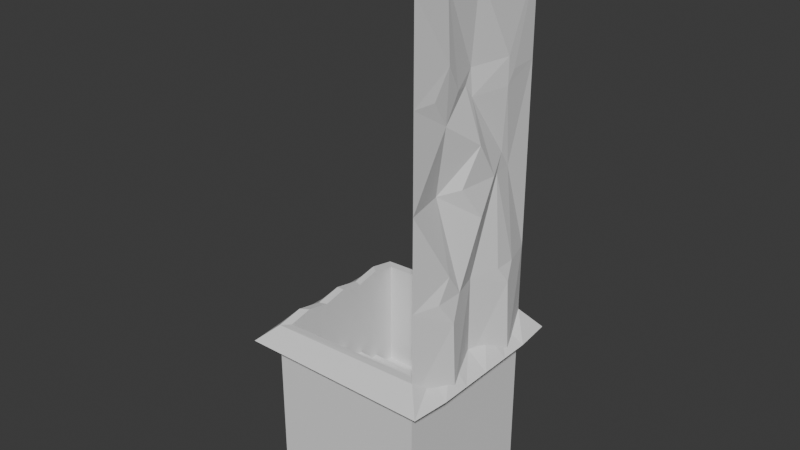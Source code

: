 # Source: Walls.blend  (saved by Blender 4.2.66; exported with 4.5.12 LTS)
import bpy
from mathutils import Matrix  # noqa: F401  (used for matrix-valued properties, if any)

bpy.ops.wm.read_factory_settings(use_empty=True)
scene = bpy.context.scene
scene.name = 'Scene'

# ---- collections
col_collection = bpy.data.collections.new('Collection'); scene.collection.children.link(col_collection)

# ---- world
world_world = bpy.data.worlds.new('World'); scene.world = world_world
world_world.use_nodes = True; world_world.node_tree.nodes.clear()
_N = world_world.node_tree.nodes; _L = world_world.node_tree.links
n0 = _N.new('ShaderNodeOutputWorld'); n0.name = 'World Output'; n0.location = (300, 300)
n1 = _N.new('ShaderNodeBackground'); n1.name = 'Background'; n1.location = (10, 300)
n1.inputs[0].default_value = (0.05088, 0.05088, 0.05088, 1.0)
_L.new(n1.outputs[0], n0.inputs[0])
n0.is_active_output = True
world_world.color = (0.05088, 0.05088, 0.05088)
world_world.sun_shadow_jitter_overblur = 0.0

# ---- meshes
me_wall1 = bpy.data.meshes.new('Wall1')
me_wall1.from_pydata([(0.5, 0.5, 2.25), (0.5, 0.5, 0.0), (0.5, -0.5, 2.25), (0.5, -0.5, 0.0), (0.6, 0.25, 0.0), (0.5, 0.25, 2.25), (0.5, 0.0, 0.0), (0.5, 0.0, 2.25), (0.6, -0.25, 0.0), (0.5, -0.25, 2.25), (0.5, 0.5, 1.688), (0.5, 0.5, 1.125), (0.5, 0.5, 0.5625), (0.5, 0.0, 0.5625), (0.5, -0.5, 1.688), (0.5, -0.5, 1.125), (0.5, -0.5, 0.5625), (0.4475, -0.25, 1.131), (0.52, -0.1238, 1.145), (0.5592, 1.988e-09, 0.95), (0.5391, 0.1327, 1.141), (0.5389, 1.696e-09, 1.359), (0.5179, -0.25, 1.848), (0.5143, -0.3567, 1.688), (0.5031, -0.25, 1.53), (0.4959, -0.1468, 1.685), (0.5482, -0.1606, 0.5625), (0.5452, -0.25, 0.6952), (0.5482, -0.3394, 0.5625), (0.5812, -0.25, 0.4228), (0.5183, 0.1857, 1.134), (0.495, 0.3194, 1.125), (0.4989, 0.25, 1.229), (0.555, 0.3166, 0.5625), (0.555, 0.1834, 0.5625), (0.5796, 0.25, 0.4587), (0.4741, 3.023e-12, 1.607), (0.4608, 2.095e-09, 1.762), (0.469, -0.05157, 1.683), (0.5214, 0.25, 1.768), (0.5204, 0.25, 1.607), (0.5197, 0.3033, 1.688)], [], [(30, 32, 40, 36, 21, 20), (11, 10, 41, 40, 32, 31), (10, 0, 5, 39, 41), (13, 19, 18, 17, 27, 26), (8, 29, 28, 16, 3), (39, 5, 7, 37), (34, 30, 20, 19, 13), (1, 12, 33, 35, 4), (12, 11, 31, 33), (28, 27, 17, 15, 16), (4, 35, 34, 13, 6), (18, 19, 20, 21), (17, 24, 23, 14, 15), (22, 23, 24, 25), (23, 22, 9, 2, 14), (26, 27, 28, 29), (6, 13, 26, 29, 8), (30, 31, 32), (33, 34, 35), (30, 34, 33, 31), (18, 21, 36, 38, 25, 24, 17), (36, 37, 38), (39, 40, 41), (39, 37, 36, 40), (38, 37, 7, 9, 22, 25)])
_uv = me_wall1.uv_layers.new(name='UVMap')
_uv.uv.foreach_set('vector', [0.5, 0.5786, 0.5115, 0.5625, 0.5536, 0.5625, 0.5535, 0.625, 0.5239, 0.625, 0.5, 0.5918, 0.5, 0.5, 0.5625, 0.5, 0.5625, 0.5492, 0.5536, 0.5625, 0.5115, 0.5625, 0.5, 0.5452, 0.5625, 0.5, 0.625, 0.5, 0.625, 0.5625, 0.5714, 0.5625, 0.5625, 0.5492, 0.4375, 0.625, 0.4781, 0.625, 0.5, 0.6559, 0.5, 0.6875, 0.4521, 0.6875, 0.4375, 0.6651, 0.375, 0.6875, 0.422, 0.6875, 0.4375, 0.7099, 0.4375, 0.75, 0.375, 0.75, 0.5714, 0.5625, 0.625, 0.5625, 0.625, 0.625, 0.5713, 0.625, 0.4375, 0.5791, 0.5, 0.5786, 0.5, 0.5918, 0.4781, 0.625, 0.4375, 0.625, 0.375, 0.5, 0.4375, 0.5, 0.4375, 0.5459, 0.426, 0.5625, 0.375, 0.5625, 0.4375, 0.5, 0.5, 0.5, 0.5, 0.5452, 0.4375, 0.5459, 0.4375, 0.7099, 0.4521, 0.6875, 0.5, 0.6875, 0.5, 0.75, 0.4375, 0.75, 0.375, 0.5625, 0.426, 0.5625, 0.4375, 0.5791, 0.4375, 0.625, 0.375, 0.625, 0.5, 0.6559, 0.4781, 0.625, 0.5, 0.5918, 0.5239, 0.625, 0.5, 0.6875, 0.5448, 0.6875, 0.5625, 0.7142, 0.5625, 0.75, 0.5, 0.75, 0.5803, 0.6875, 0.5625, 0.7142, 0.5448, 0.6875, 0.5625, 0.6617, 0.5625, 0.7142, 0.5803, 0.6875, 0.625, 0.6875, 0.625, 0.75, 0.5625, 0.75, 0.4375, 0.6651, 0.4521, 0.6875, 0.4375, 0.7099, 0.422, 0.6875, 0.375, 0.625, 0.4375, 0.625, 0.4375, 0.6651, 0.422, 0.6875, 0.375, 0.6875, 0.5, 0.5786, 0.5005, 0.5452, 0.5115, 0.5625, 0.4375, 0.5459, 0.438, 0.5782, 0.426, 0.5625, 0.5, 0.5786, 0.4375, 0.5791, 0.4375, 0.5459, 0.5, 0.5452, 0.5, 0.6559, 0.5239, 0.625, 0.5535, 0.625, 0.5625, 0.6379, 0.5625, 0.6617, 0.5448, 0.6875, 0.5, 0.6875, 0.5535, 0.625, 0.5714, 0.625, 0.5625, 0.6379, 0.5714, 0.5625, 0.5537, 0.5625, 0.5625, 0.5492, 0.5714, 0.5625, 0.5713, 0.625, 0.5535, 0.625, 0.5536, 0.5625, 0.5625, 0.6379, 0.5713, 0.625, 0.625, 0.625, 0.625, 0.6875, 0.5803, 0.6875, 0.5625, 0.6617])
me_wall1.use_mirror_vertex_groups = False
me_wall1.update()
me_walltop1 = bpy.data.meshes.new('WallTop1')
me_walltop1.from_pydata([(-0.5, -0.5, 0.75), (0.5, -0.5, 0.75), (-0.5, 0.5, 0.75), (0.5, 0.5, 0.75), (-0.5, 0.25, 0.75), (-0.5, 0.0, 0.75), (-0.5, -0.25, 0.75), (0.5, -0.25, 0.75), (0.5, 0.0, 0.75), (0.5, 0.25, 0.75), (-0.25, -0.5, 0.75), (0.0, -0.5, 0.75), (0.25, -0.5, 0.75), (0.25, 0.5, 0.75), (0.0, 0.5, 0.75), (-0.25, 0.5, 0.75), (0.0, -0.25, 0.834), (-0.25, -0.25, 0.8074), (0.25, 0.0, 0.7944), (-0.25, 0.0, 0.6991), (0.0, 0.25, 0.8262), (0.1443, 0.0, 0.8292), (0.0, 0.1489, 0.8466), (-0.1451, 0.0, 0.8317), (0.0, -0.1497, 0.9511), (0.3751, -0.25, 0.7646), (0.25, -0.1243, 0.7869), (0.1269, -0.25, 0.8062), (0.25, -0.3751, 0.7646), (-0.4485, 0.25, 0.7634), (-0.25, 0.04526, 0.8021), (-0.04504, 0.25, 0.8242), (-0.25, 0.4485, 0.8634), (0.25, 0.3115, 0.8946), (0.1796, 0.25, 0.9092), (0.25, 0.1832, 0.9024), (0.3115, 0.25, 0.8946)], [], [(22, 21, 18, 35, 34, 20), (11, 12, 28, 27, 16), (20, 34, 33, 13, 14), (32, 31, 20, 14, 15), (17, 16, 24, 23, 19), (6, 17, 19, 5), (0, 10, 17, 6), (10, 11, 16, 17), (16, 27, 26, 18, 21, 24), (5, 19, 30, 29, 4), (19, 23, 22, 20, 31, 30), (33, 36, 9, 3, 13), (21, 22, 23, 24), (12, 1, 7, 25, 28), (25, 26, 27, 28), (26, 25, 7, 8, 18), (29, 30, 31, 32), (4, 29, 32, 15, 2), (33, 34, 35, 36), (18, 8, 9, 36, 35)])
_uv = me_walltop1.uv_layers.new(name='UVMap')
_uv.uv.foreach_set('vector', [0.5, 0.6489, 0.6443, 0.5, 0.75, 0.5, 0.75, 0.6832, 0.6796, 0.75, 0.5, 0.75, 0.5, 0.0, 0.75, 0.0, 0.75, 0.1249, 0.6269, 0.25, 0.5, 0.25, 0.5, 0.75, 0.6796, 0.75, 0.75, 0.8115, 0.75, 1.0, 0.5, 1.0, 0.25, 0.9485, 0.455, 0.75, 0.5, 0.75, 0.5, 1.0, 0.25, 1.0, 0.25, 0.25, 0.5, 0.25, 0.5, 0.3503, 0.3549, 0.5, 0.25, 0.5, 0.0, 0.25, 0.25, 0.25, 0.25, 0.5, 0.0, 0.5, 0.0, 0.0, 0.25, 0.0, 0.25, 0.25, 0.0, 0.25, 0.25, 0.0, 0.5, 0.0, 0.5, 0.25, 0.25, 0.25, 0.5, 0.25, 0.6269, 0.25, 0.75, 0.3757, 0.75, 0.5, 0.6443, 0.5, 0.5, 0.3503, 0.0, 0.5, 0.25, 0.5, 0.25, 0.5453, 0.05148, 0.75, 0.0, 0.75, 0.25, 0.5, 0.3549, 0.5, 0.5, 0.6489, 0.5, 0.75, 0.455, 0.75, 0.25, 0.5453, 0.75, 0.8115, 0.8115, 0.75, 1.0, 0.75, 1.0, 1.0, 0.75, 1.0, 0.6443, 0.5, 0.5, 0.6489, 0.3549, 0.5, 0.5, 0.3503, 0.75, 0.0, 1.0, 0.0, 1.0, 0.25, 0.8751, 0.25, 0.75, 0.1249, 0.8751, 0.25, 0.75, 0.3757, 0.6269, 0.25, 0.75, 0.1249, 0.75, 0.3757, 0.8751, 0.25, 1.0, 0.25, 1.0, 0.5, 0.75, 0.5, 0.05148, 0.75, 0.25, 0.5453, 0.455, 0.75, 0.25, 0.9485, 0.0, 0.75, 0.05148, 0.75, 0.25, 0.9485, 0.25, 1.0, 0.0, 1.0, 0.75, 0.8115, 0.6796, 0.75, 0.75, 0.6832, 0.8115, 0.75, 0.75, 0.5, 1.0, 0.5, 1.0, 0.75, 0.8115, 0.75, 0.75, 0.6832])
me_walltop1.update()
me_stairs = bpy.data.meshes.new('Stairs')
me_stairs.from_pydata([(-0.5, -0.5, -1.0), (-0.5, -0.5, 0.0), (-0.5, 0.5, -1.0), (-0.5, 0.5, 0.0), (0.5, -0.5, -1.0), (0.5, -0.5, 0.0), (0.5, 0.5, -1.0), (0.5, 0.5, 0.0), (-0.45, -0.45, 0.0), (-0.45, 0.45, 0.0), (0.45, 0.45, 0.0), (0.45, -0.45, 0.0), (-0.5, 0.3333, -1.0), (-0.5, 0.1667, -1.0), (-0.5, -1.49e-08, -1.0), (-0.5, -0.1667, -1.0), (-0.5, -0.3333, -1.0), (-0.5, -0.3333, 0.0), (-0.5, -0.1667, 0.0), (-0.5, 1.49e-08, 0.0), (-0.5, 0.1667, 0.0), (-0.5, 0.3333, 0.0), (0.5, -0.3333, -1.0), (0.5, -0.1667, -1.0), (0.5, 1.49e-08, -1.0), (0.5, 0.1667, -1.0), (0.5, 0.3333, -1.0), (0.5, 0.3333, 0.0), (0.5, 0.1667, 0.0), (0.5, -1.49e-08, 0.0), (0.5, -0.1667, 0.0), (0.5, -0.3333, 0.0), (-0.45, -0.3, 0.0), (-0.45, -0.15, 0.0), (-0.45, 0.0, 0.0), (-0.45, 0.15, 0.0), (-0.45, 0.3, 0.0), (0.45, 0.3, 0.0), (0.45, 0.15, 0.0), (0.45, 0.0, 0.0), (0.45, -0.15, 0.0), (0.45, -0.3, 0.0), (0.45, -0.3, -0.1), (0.45, -0.45, -0.1), (-0.45, -0.45, -0.1), (-0.45, -0.3, -0.1), (-0.45, -0.3, -0.2), (-0.45, -0.15, -0.2), (0.45, -0.15, -0.2), (0.45, -0.3, -0.2), (-0.45, -0.15, -0.3), (-0.45, 0.0, -0.3), (0.45, 0.0, -0.3), (0.45, -0.15, -0.3), (-0.45, 0.0, -0.4), (-0.45, 0.15, -0.4), (0.45, 0.15, -0.4), (0.45, 0.0, -0.4), (-0.45, 0.15, -0.5), (-0.45, 0.3, -0.5), (0.45, 0.3, -0.5), (0.45, 0.15, -0.5), (-0.45, 0.3, -0.6), (-0.45, 0.45, -0.6), (0.45, 0.45, -0.6), (0.45, 0.3, -0.6), (-0.5, 0.3333, 0.133), (-0.5, 0.5, 0.1), (0.5, 0.5, 0.133), (0.5, -0.3333, 0.1), (0.5, -0.5, 0.133), (-0.5, -0.5, 0.1), (-0.45, 0.3, 0.133), (-0.45, 0.45, 0.1), (0.45, 0.45, 0.133), (0.45, -0.3, 0.1), (0.45, -0.45, 0.133), (-0.45, -0.45, 0.1), (-0.5, -0.3333, 0.133), (-0.5, -0.1667, 0.1), (-0.5, 1.49e-08, 0.133), (-0.5, 0.1667, 0.1), (0.5, 0.3333, 0.1), (0.5, 0.1667, 0.133), (0.5, -1.49e-08, 0.1), (0.5, -0.1667, 0.133), (-0.45, -0.3, 0.133), (-0.45, -0.15, 0.1), (-0.45, 0.0, 0.133), (-0.45, 0.15, 0.1), (0.45, 0.3, 0.1), (0.45, 0.15, 0.133), (0.45, 0.0, 0.1), (0.45, -0.15, 0.133), (-0.5739, 0.3333, 0.0), (-0.5522, 0.5522, 0.0), (0.5522, 0.5522, 0.0), (0.5739, -0.3333, 0.0), (0.5522, -0.5522, 0.0), (-0.5522, -0.5522, 0.0), (-0.6074, 0.6074, 0.0), (-0.5739, -0.3333, 0.0), (-0.5739, -0.1667, 0.0), (-0.5739, 1.49e-08, 0.0), (-0.5739, 0.1667, 0.0), (0.5739, 0.3333, 0.0), (0.5739, 0.1667, 0.0), (0.5739, -1.49e-08, 0.0), (0.5739, -0.1667, 0.0), (-0.6312, 0.3667, 0.0), (-0.6312, 0.1833, 0.0), (-0.6312, 1.682e-08, 0.0), (-0.6312, -0.1833, 0.0), (0.6074, 0.6074, 0.0), (0.6312, -0.3667, 0.0), (0.6074, -0.6074, 0.0), (-0.6074, -0.6074, 0.0), (-0.6312, -0.3667, 0.0), (0.6312, 0.3667, 0.0), (0.6312, 0.1833, 0.0), (0.6312, -1.597e-08, 0.0), (0.6312, -0.1833, 0.0)], [], [(12, 21, 3, 2), (2, 3, 7, 6), (22, 31, 5, 4), (4, 5, 1, 0), (16, 22, 4, 0), (38, 39, 92, 91), (32, 8, 44, 45), (37, 38, 91, 90), (19, 18, 102, 103), (10, 37, 90, 74), (35, 36, 72, 89), (34, 35, 89, 88), (18, 17, 101, 102), (31, 30, 108, 97), (33, 34, 88, 87), (10, 9, 63, 64), (38, 37, 60, 61), (41, 40, 48, 49), (11, 8, 77, 76), (17, 1, 99, 101), (32, 33, 87, 86), (41, 11, 76, 75), (30, 29, 107, 108), (2, 6, 26, 12), (12, 26, 25, 13), (13, 25, 24, 14), (14, 24, 23, 15), (15, 23, 22, 16), (6, 7, 27, 26), (26, 27, 28, 25), (25, 28, 29, 24), (24, 29, 30, 23), (23, 30, 31, 22), (0, 1, 17, 16), (16, 17, 18, 15), (15, 18, 19, 14), (14, 19, 20, 13), (13, 20, 21, 12), (42, 45, 44, 43), (11, 41, 42, 43), (8, 11, 43, 44), (48, 47, 46, 49), (33, 32, 46, 47), (52, 51, 50, 53), (34, 33, 50, 51), (40, 39, 52, 53), (56, 55, 54, 57), (39, 38, 56, 57), (35, 34, 54, 55), (60, 59, 58, 61), (36, 35, 58, 59), (64, 63, 62, 65), (9, 36, 62, 63), (37, 10, 64, 65), (78, 71, 77, 86), (71, 70, 76, 77), (68, 67, 73, 74), (82, 68, 74, 90), (70, 69, 75, 76), (69, 85, 93, 75), (85, 84, 92, 93), (84, 83, 91, 92), (83, 82, 90, 91), (67, 66, 72, 73), (66, 81, 89, 72), (81, 80, 88, 89), (80, 79, 87, 88), (79, 78, 86, 87), (39, 40, 93, 92), (1, 5, 98, 99), (29, 28, 106, 107), (40, 41, 75, 93), (85, 69, 114, 121), (28, 27, 105, 106), (84, 85, 121, 120), (27, 7, 96, 105), (5, 31, 97, 98), (36, 9, 73, 72), (83, 84, 120, 119), (82, 83, 119, 118), (9, 10, 74, 73), (8, 32, 86, 77), (96, 95, 100, 113), (94, 104, 110, 109), (95, 94, 109, 100), (104, 103, 111, 110), (103, 102, 112, 111), (98, 97, 114, 115), (105, 96, 113, 118), (106, 105, 118, 119), (107, 106, 119, 120), (99, 98, 115, 116), (108, 107, 120, 121), (101, 99, 116, 117), (97, 108, 121, 114), (102, 101, 117, 112), (71, 78, 117, 116), (20, 19, 103, 104), (78, 79, 112, 117), (3, 21, 94, 95), (21, 20, 104, 94), (66, 67, 100, 109), (79, 80, 111, 112), (67, 68, 113, 100), (80, 81, 110, 111), (69, 70, 115, 114), (81, 66, 109, 110), (7, 3, 95, 96), (70, 71, 116, 115), (68, 82, 118, 113)])
_uv = me_stairs.uv_layers.new(name='UVMap')
_uv.uv.foreach_set('vector', [0.375, 0.2083, 0.625, 0.2083, 0.625, 0.25, 0.375, 0.25, 0.375, 0.25, 0.625, 0.25, 0.625, 0.5, 0.375, 0.5, 0.375, 0.7083, 0.625, 0.7083, 0.625, 0.75, 0.375, 0.75, 0.375, 0.75, 0.625, 0.75, 0.625, 1.0, 0.375, 1.0, 0.125, 0.7083, 0.375, 0.7083, 0.375, 0.75, 0.125, 0.75, 0.625, 0.5833, 0.625, 0.625, 0.625, 0.625, 0.625, 0.5833, 0.625, 0.04167, 0.625, 0.0, 0.625, 0.0, 0.625, 0.04167, 0.625, 0.5417, 0.625, 0.5833, 0.625, 0.5833, 0.625, 0.5417, 0.625, 0.125, 0.625, 0.08333, 0.625, 0.08333, 0.625, 0.125, 0.625, 0.5, 0.625, 0.5417, 0.625, 0.5417, 0.625, 0.5, 0.625, 0.1667, 0.625, 0.2083, 0.625, 0.2083, 0.625, 0.1667, 0.625, 0.125, 0.625, 0.1667, 0.625, 0.1667, 0.625, 0.125, 0.625, 0.08333, 0.625, 0.04167, 0.625, 0.04167, 0.625, 0.08333, 0.625, 0.7083, 0.625, 0.6667, 0.625, 0.6667, 0.625, 0.7083, 0.625, 0.08333, 0.625, 0.125, 0.625, 0.125, 0.625, 0.08333, 0.625, 0.5, 0.625, 0.25, 0.625, 0.25, 0.625, 0.5, 0.625, 0.5833, 0.625, 0.5417, 0.625, 0.5417, 0.625, 0.5833, 0.625, 0.7083, 0.625, 0.6667, 0.625, 0.6667, 0.625, 0.7083, 0.625, 0.75, 0.625, 1.0, 0.625, 1.0, 0.625, 0.75, 0.625, 0.04167, 0.625, 0.0, 0.625, 0.0, 0.625, 0.04167, 0.625, 0.04167, 0.625, 0.08333, 0.625, 0.08333, 0.625, 0.04167, 0.625, 0.7083, 0.625, 0.75, 0.625, 0.75, 0.625, 0.7083, 0.625, 0.6667, 0.625, 0.625, 0.625, 0.625, 0.625, 0.6667, 0.125, 0.5, 0.375, 0.5, 0.375, 0.5417, 0.125, 0.5417, 0.125, 0.5417, 0.375, 0.5417, 0.375, 0.5833, 0.125, 0.5833, 0.125, 0.5833, 0.375, 0.5833, 0.375, 0.625, 0.125, 0.625, 0.125, 0.625, 0.375, 0.625, 0.375, 0.6667, 0.125, 0.6667, 0.125, 0.6667, 0.375, 0.6667, 0.375, 0.7083, 0.125, 0.7083, 0.375, 0.5, 0.625, 0.5, 0.625, 0.5417, 0.375, 0.5417, 0.375, 0.5417, 0.625, 0.5417, 0.625, 0.5833, 0.375, 0.5833, 0.375, 0.5833, 0.625, 0.5833, 0.625, 0.625, 0.375, 0.625, 0.375, 0.625, 0.625, 0.625, 0.625, 0.6667, 0.375, 0.6667, 0.375, 0.6667, 0.625, 0.6667, 0.625, 0.7083, 0.375, 0.7083, 0.375, 0.0, 0.625, 0.0, 0.625, 0.04167, 0.375, 0.04167, 0.375, 0.04167, 0.625, 0.04167, 0.625, 0.08333, 0.375, 0.08333, 0.375, 0.08333, 0.625, 0.08333, 0.625, 0.125, 0.375, 0.125, 0.375, 0.125, 0.625, 0.125, 0.625, 0.1667, 0.375, 0.1667, 0.375, 0.1667, 0.625, 0.1667, 0.625, 0.2083, 0.375, 0.2083, 0.625, 0.7083, 0.875, 0.7083, 0.875, 0.75, 0.625, 0.75, 0.625, 0.75, 0.625, 0.7083, 0.625, 0.7083, 0.625, 0.75, 0.625, 1.0, 0.625, 0.75, 0.625, 0.75, 0.625, 1.0, 0.625, 0.6667, 0.875, 0.6667, 0.875, 0.7083, 0.625, 0.7083, 0.625, 0.08333, 0.625, 0.04167, 0.625, 0.04167, 0.625, 0.08333, 0.625, 0.625, 0.875, 0.625, 0.875, 0.6667, 0.625, 0.6667, 0.625, 0.125, 0.625, 0.08333, 0.625, 0.08333, 0.625, 0.125, 0.625, 0.6667, 0.625, 0.625, 0.625, 0.625, 0.625, 0.6667, 0.625, 0.5833, 0.875, 0.5833, 0.875, 0.625, 0.625, 0.625, 0.625, 0.625, 0.625, 0.5833, 0.625, 0.5833, 0.625, 0.625, 0.625, 0.1667, 0.625, 0.125, 0.625, 0.125, 0.625, 0.1667, 0.625, 0.5417, 0.875, 0.5417, 0.875, 0.5833, 0.625, 0.5833, 0.625, 0.2083, 0.625, 0.1667, 0.625, 0.1667, 0.625, 0.2083, 0.625, 0.5, 0.875, 0.5, 0.875, 0.5417, 0.625, 0.5417, 0.625, 0.25, 0.625, 0.2083, 0.625, 0.2083, 0.625, 0.25, 0.625, 0.5417, 0.625, 0.5, 0.625, 0.5, 0.625, 0.5417, 0.625, 0.04167, 0.625, 0.0, 0.625, 0.0, 0.625, 0.04167, 0.625, 1.0, 0.625, 0.75, 0.625, 0.75, 0.625, 1.0, 0.625, 0.5, 0.625, 0.25, 0.625, 0.25, 0.625, 0.5, 0.625, 0.5417, 0.625, 0.5, 0.625, 0.5, 0.625, 0.5417, 0.625, 0.75, 0.625, 0.7083, 0.625, 0.7083, 0.625, 0.75, 0.625, 0.7083, 0.625, 0.6667, 0.625, 0.6667, 0.625, 0.7083, 0.625, 0.6667, 0.625, 0.625, 0.625, 0.625, 0.625, 0.6667, 0.625, 0.625, 0.625, 0.5833, 0.625, 0.5833, 0.625, 0.625, 0.625, 0.5833, 0.625, 0.5417, 0.625, 0.5417, 0.625, 0.5833, 0.625, 0.25, 0.625, 0.2083, 0.625, 0.2083, 0.625, 0.25, 0.625, 0.2083, 0.625, 0.1667, 0.625, 0.1667, 0.625, 0.2083, 0.625, 0.1667, 0.625, 0.125, 0.625, 0.125, 0.625, 0.1667, 0.625, 0.125, 0.625, 0.08333, 0.625, 0.08333, 0.625, 0.125, 0.625, 0.08333, 0.625, 0.04167, 0.625, 0.04167, 0.625, 0.08333, 0.625, 0.625, 0.625, 0.6667, 0.625, 0.6667, 0.625, 0.625, 0.625, 1.0, 0.625, 0.75, 0.625, 0.75, 0.625, 1.0, 0.625, 0.625, 0.625, 0.5833, 0.625, 0.5833, 0.625, 0.625, 0.625, 0.6667, 0.625, 0.7083, 0.625, 0.7083, 0.625, 0.6667, 0.625, 0.6667, 0.625, 0.7083, 0.625, 0.7083, 0.625, 0.6667, 0.625, 0.5833, 0.625, 0.5417, 0.625, 0.5417, 0.625, 0.5833, 0.625, 0.625, 0.625, 0.6667, 0.625, 0.6667, 0.625, 0.625, 0.625, 0.5417, 0.625, 0.5, 0.625, 0.5, 0.625, 0.5417, 0.625, 0.75, 0.625, 0.7083, 0.625, 0.7083, 0.625, 0.75, 0.625, 0.2083, 0.625, 0.25, 0.625, 0.25, 0.625, 0.2083, 0.625, 0.5833, 0.625, 0.625, 0.625, 0.625, 0.625, 0.5833, 0.625, 0.5417, 0.625, 0.5833, 0.625, 0.5833, 0.625, 0.5417, 0.625, 0.25, 0.625, 0.5, 0.625, 0.5, 0.625, 0.25, 0.625, 0.0, 0.625, 0.04167, 0.625, 0.04167, 0.625, 0.0, 0.625, 0.5, 0.625, 0.25, 0.625, 0.25, 0.625, 0.5, 0.625, 0.2083, 0.625, 0.1667, 0.625, 0.1667, 0.625, 0.2083, 0.625, 0.25, 0.625, 0.2083, 0.625, 0.2083, 0.625, 0.25, 0.625, 0.1667, 0.625, 0.125, 0.625, 0.125, 0.625, 0.1667, 0.625, 0.125, 0.625, 0.08333, 0.625, 0.08333, 0.625, 0.125, 0.625, 0.75, 0.625, 0.7083, 0.625, 0.7083, 0.625, 0.75, 0.625, 0.5417, 0.625, 0.5, 0.625, 0.5, 0.625, 0.5417, 0.625, 0.5833, 0.625, 0.5417, 0.625, 0.5417, 0.625, 0.5833, 0.625, 0.625, 0.625, 0.5833, 0.625, 0.5833, 0.625, 0.625, 0.625, 1.0, 0.625, 0.75, 0.625, 0.75, 0.625, 1.0, 0.625, 0.6667, 0.625, 0.625, 0.625, 0.625, 0.625, 0.6667, 0.625, 0.04167, 0.625, 0.0, 0.625, 0.0, 0.625, 0.04167, 0.625, 0.7083, 0.625, 0.6667, 0.625, 0.6667, 0.625, 0.7083, 0.625, 0.08333, 0.625, 0.04167, 0.625, 0.04167, 0.625, 0.08333, 0.625, 0.0, 0.625, 0.04167, 0.625, 0.04167, 0.625, 0.0, 0.625, 0.1667, 0.625, 0.125, 0.625, 0.125, 0.625, 0.1667, 0.625, 0.04167, 0.625, 0.08333, 0.625, 0.08333, 0.625, 0.04167, 0.625, 0.25, 0.625, 0.2083, 0.625, 0.2083, 0.625, 0.25, 0.625, 0.2083, 0.625, 0.1667, 0.625, 0.1667, 0.625, 0.2083, 0.625, 0.2083, 0.625, 0.25, 0.625, 0.25, 0.625, 0.2083, 0.625, 0.08333, 0.625, 0.125, 0.625, 0.125, 0.625, 0.08333, 0.625, 0.25, 0.625, 0.5, 0.625, 0.5, 0.625, 0.25, 0.625, 0.125, 0.625, 0.1667, 0.625, 0.1667, 0.625, 0.125, 0.625, 0.7083, 0.625, 0.75, 0.625, 0.75, 0.625, 0.7083, 0.625, 0.1667, 0.625, 0.2083, 0.625, 0.2083, 0.625, 0.1667, 0.625, 0.5, 0.625, 0.25, 0.625, 0.25, 0.625, 0.5, 0.625, 0.75, 0.625, 1.0, 0.625, 1.0, 0.625, 0.75, 0.625, 0.5, 0.625, 0.5417, 0.625, 0.5417, 0.625, 0.5])
me_stairs.update()

# ---- objects
ob_wall1 = bpy.data.objects.new('Wall1', me_wall1)
ob_walltop1 = bpy.data.objects.new('WallTop1', me_walltop1)
ob_stairs = bpy.data.objects.new('Stairs', me_stairs)

# ---- transforms, parenting, visibility, modifiers, constraints
ob_wall1.location = (0.0, 0.0, 0.0)
ob_wall1.lock_rotations_4d = False
ob_wall1.empty_display_type = 'ARROWS'
ob_wall1.lineart.crease_threshold = 0.0
ob_walltop1.location = (0.0, 0.0, 1.5)
ob_stairs.location = (0.0, 0.0, 0.0)

# ---- collection membership
col_collection.objects.link(ob_wall1)
col_collection.objects.link(ob_walltop1)
col_collection.objects.link(ob_stairs)

# ---- scene / render settings (as saved in the file)
scene.frame_start = 1; scene.frame_end = 250; scene.frame_set(1)
scene.render.engine = 'BLENDER_EEVEE_NEXT'
bpy.context.view_layer.update()

# ---- added for rendering (the .blend has no active camera and no usable light): camera, sun
cam_auto = bpy.data.cameras.new('AutoCamera')
cam_auto.lens = 50.0
cam_auto.sensor_width = 36.0
cam_auto.clip_end = 1000.0
ob_auto_camera = bpy.data.objects.new('AutoCamera', cam_auto)
scene.collection.objects.link(ob_auto_camera)
ob_auto_camera.location = (3.58095, -4.29714, 3.59029)
ob_auto_camera.rotation_euler = (1.09748, -7.21219e-08, 0.694738)
scene.camera = ob_auto_camera
light_auto_sun = bpy.data.lights.new('AutoSun', 'SUN')
light_auto_sun.energy = 3.0
light_auto_sun.angle = 0.0523599
ob_auto_sun = bpy.data.objects.new('AutoSun', light_auto_sun)
scene.collection.objects.link(ob_auto_sun)
ob_auto_sun.rotation_euler = (0.872665, 0.174533, 0.523599)
bpy.context.view_layer.update()
